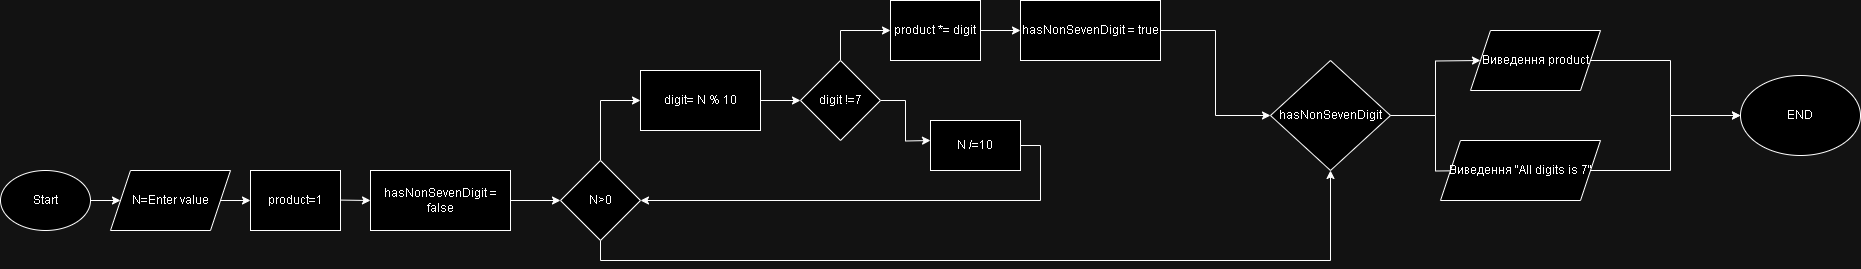

The diagram above was exported from draw.io. Its source (the exported page's mxGraphModel, read from the mxfile embedded in the PNG):
<mxGraphModel dx="1290" dy="557" grid="1" gridSize="10" guides="1" tooltips="1" connect="1" arrows="1" fold="1" page="1" pageScale="1" pageWidth="827" pageHeight="1169" math="0" shadow="0">
  <root>
    <mxCell id="0" />
    <mxCell id="1" parent="0" />
    <mxCell id="ekSoGkg6dyxDGWCd6Sag-1" value="Start" style="ellipse;whiteSpace=wrap;html=1;" parent="1" vertex="1">
      <mxGeometry y="310" width="90" height="60" as="geometry" />
    </mxCell>
    <mxCell id="ekSoGkg6dyxDGWCd6Sag-2" value="" style="endArrow=classic;html=1;rounded=0;exitX=1;exitY=0.5;exitDx=0;exitDy=0;entryX=0;entryY=0.5;entryDx=0;entryDy=0;" parent="1" source="ekSoGkg6dyxDGWCd6Sag-1" edge="1" target="ekSoGkg6dyxDGWCd6Sag-3">
      <mxGeometry width="50" height="50" relative="1" as="geometry">
        <mxPoint x="390" y="360" as="sourcePoint" />
        <mxPoint x="130" y="340" as="targetPoint" />
      </mxGeometry>
    </mxCell>
    <mxCell id="ekSoGkg6dyxDGWCd6Sag-3" value="N=Enter value" style="shape=parallelogram;perimeter=parallelogramPerimeter;whiteSpace=wrap;html=1;fixedSize=1;" parent="1" vertex="1">
      <mxGeometry x="110" y="310" width="120" height="60" as="geometry" />
    </mxCell>
    <mxCell id="ekSoGkg6dyxDGWCd6Sag-4" value="" style="endArrow=classic;html=1;rounded=0;exitX=1;exitY=0.5;exitDx=0;exitDy=0;" parent="1" source="ekSoGkg6dyxDGWCd6Sag-3" edge="1">
      <mxGeometry width="50" height="50" relative="1" as="geometry">
        <mxPoint x="390" y="360" as="sourcePoint" />
        <mxPoint x="250" y="340" as="targetPoint" />
      </mxGeometry>
    </mxCell>
    <mxCell id="kJDsDQsD9J3NCvf7uyp3-2" value="" style="endArrow=classic;html=1;rounded=0;entryX=0;entryY=0.5;entryDx=0;entryDy=0;" edge="1" parent="1" target="kJDsDQsD9J3NCvf7uyp3-6">
      <mxGeometry width="50" height="50" relative="1" as="geometry">
        <mxPoint x="334" y="339.5" as="sourcePoint" />
        <mxPoint x="414" y="339.5" as="targetPoint" />
      </mxGeometry>
    </mxCell>
    <mxCell id="kJDsDQsD9J3NCvf7uyp3-4" value="product=1" style="rounded=0;whiteSpace=wrap;html=1;" vertex="1" parent="1">
      <mxGeometry x="250" y="310" width="90" height="60" as="geometry" />
    </mxCell>
    <mxCell id="kJDsDQsD9J3NCvf7uyp3-6" value="hasNonSevenDigit = false" style="rounded=0;whiteSpace=wrap;html=1;" vertex="1" parent="1">
      <mxGeometry x="370" y="310" width="140" height="60" as="geometry" />
    </mxCell>
    <mxCell id="kJDsDQsD9J3NCvf7uyp3-9" value="" style="endArrow=classic;html=1;rounded=0;entryX=0;entryY=0.5;entryDx=0;entryDy=0;" edge="1" parent="1" target="kJDsDQsD9J3NCvf7uyp3-10">
      <mxGeometry width="50" height="50" relative="1" as="geometry">
        <mxPoint x="510" y="340" as="sourcePoint" />
        <mxPoint x="560" y="340" as="targetPoint" />
      </mxGeometry>
    </mxCell>
    <mxCell id="XpfJ4kTk2PqnN0CByOMm-2" style="edgeStyle=orthogonalEdgeStyle;rounded=0;orthogonalLoop=1;jettySize=auto;html=1;exitX=0.5;exitY=0;exitDx=0;exitDy=0;entryX=0;entryY=0.5;entryDx=0;entryDy=0;" edge="1" parent="1" source="kJDsDQsD9J3NCvf7uyp3-10" target="XpfJ4kTk2PqnN0CByOMm-1">
      <mxGeometry relative="1" as="geometry" />
    </mxCell>
    <mxCell id="XpfJ4kTk2PqnN0CByOMm-23" style="edgeStyle=orthogonalEdgeStyle;rounded=0;orthogonalLoop=1;jettySize=auto;html=1;exitX=0.5;exitY=1;exitDx=0;exitDy=0;entryX=0.5;entryY=1;entryDx=0;entryDy=0;" edge="1" parent="1" source="kJDsDQsD9J3NCvf7uyp3-10" target="XpfJ4kTk2PqnN0CByOMm-10">
      <mxGeometry relative="1" as="geometry" />
    </mxCell>
    <mxCell id="kJDsDQsD9J3NCvf7uyp3-10" value="N&amp;gt;0" style="rhombus;whiteSpace=wrap;html=1;" vertex="1" parent="1">
      <mxGeometry x="560" y="300" width="80" height="80" as="geometry" />
    </mxCell>
    <mxCell id="XpfJ4kTk2PqnN0CByOMm-3" style="edgeStyle=orthogonalEdgeStyle;rounded=0;orthogonalLoop=1;jettySize=auto;html=1;exitX=1;exitY=0.5;exitDx=0;exitDy=0;" edge="1" parent="1" source="XpfJ4kTk2PqnN0CByOMm-1" target="XpfJ4kTk2PqnN0CByOMm-4">
      <mxGeometry relative="1" as="geometry">
        <mxPoint x="880" y="240" as="targetPoint" />
      </mxGeometry>
    </mxCell>
    <mxCell id="XpfJ4kTk2PqnN0CByOMm-1" value="digit= N % 10" style="rounded=0;whiteSpace=wrap;html=1;" vertex="1" parent="1">
      <mxGeometry x="640" y="210" width="120" height="60" as="geometry" />
    </mxCell>
    <mxCell id="XpfJ4kTk2PqnN0CByOMm-7" style="edgeStyle=orthogonalEdgeStyle;rounded=0;orthogonalLoop=1;jettySize=auto;html=1;exitX=0.5;exitY=0;exitDx=0;exitDy=0;entryX=0;entryY=0.5;entryDx=0;entryDy=0;" edge="1" parent="1" source="XpfJ4kTk2PqnN0CByOMm-4" target="XpfJ4kTk2PqnN0CByOMm-6">
      <mxGeometry relative="1" as="geometry" />
    </mxCell>
    <mxCell id="XpfJ4kTk2PqnN0CByOMm-20" style="edgeStyle=orthogonalEdgeStyle;rounded=0;orthogonalLoop=1;jettySize=auto;html=1;exitX=1;exitY=0.5;exitDx=0;exitDy=0;" edge="1" parent="1" source="XpfJ4kTk2PqnN0CByOMm-4">
      <mxGeometry relative="1" as="geometry">
        <mxPoint x="930" y="280" as="targetPoint" />
      </mxGeometry>
    </mxCell>
    <mxCell id="XpfJ4kTk2PqnN0CByOMm-4" value="digit !=7" style="rhombus;whiteSpace=wrap;html=1;" vertex="1" parent="1">
      <mxGeometry x="800" y="200" width="80" height="80" as="geometry" />
    </mxCell>
    <mxCell id="XpfJ4kTk2PqnN0CByOMm-9" style="edgeStyle=orthogonalEdgeStyle;rounded=0;orthogonalLoop=1;jettySize=auto;html=1;exitX=1;exitY=0.5;exitDx=0;exitDy=0;entryX=0;entryY=0.5;entryDx=0;entryDy=0;" edge="1" parent="1" source="XpfJ4kTk2PqnN0CByOMm-6" target="XpfJ4kTk2PqnN0CByOMm-8">
      <mxGeometry relative="1" as="geometry" />
    </mxCell>
    <mxCell id="XpfJ4kTk2PqnN0CByOMm-6" value="product *= digit" style="rounded=0;whiteSpace=wrap;html=1;" vertex="1" parent="1">
      <mxGeometry x="890" y="140" width="90" height="60" as="geometry" />
    </mxCell>
    <mxCell id="XpfJ4kTk2PqnN0CByOMm-11" style="edgeStyle=orthogonalEdgeStyle;rounded=0;orthogonalLoop=1;jettySize=auto;html=1;exitX=1;exitY=0.5;exitDx=0;exitDy=0;entryX=0;entryY=0.5;entryDx=0;entryDy=0;" edge="1" parent="1" source="XpfJ4kTk2PqnN0CByOMm-8" target="XpfJ4kTk2PqnN0CByOMm-10">
      <mxGeometry relative="1" as="geometry" />
    </mxCell>
    <mxCell id="XpfJ4kTk2PqnN0CByOMm-8" value="hasNonSevenDigit = true" style="rounded=0;whiteSpace=wrap;html=1;" vertex="1" parent="1">
      <mxGeometry x="1020" y="140" width="140" height="60" as="geometry" />
    </mxCell>
    <mxCell id="XpfJ4kTk2PqnN0CByOMm-12" style="edgeStyle=orthogonalEdgeStyle;rounded=0;orthogonalLoop=1;jettySize=auto;html=1;exitX=1;exitY=0.5;exitDx=0;exitDy=0;" edge="1" parent="1" source="XpfJ4kTk2PqnN0CByOMm-10">
      <mxGeometry relative="1" as="geometry">
        <mxPoint x="1480" y="200" as="targetPoint" />
      </mxGeometry>
    </mxCell>
    <mxCell id="XpfJ4kTk2PqnN0CByOMm-13" style="edgeStyle=orthogonalEdgeStyle;rounded=0;orthogonalLoop=1;jettySize=auto;html=1;exitX=1;exitY=0.5;exitDx=0;exitDy=0;" edge="1" parent="1" source="XpfJ4kTk2PqnN0CByOMm-10">
      <mxGeometry relative="1" as="geometry">
        <mxPoint x="1480" y="310" as="targetPoint" />
      </mxGeometry>
    </mxCell>
    <mxCell id="XpfJ4kTk2PqnN0CByOMm-10" value="hasNonSevenDigit" style="rhombus;whiteSpace=wrap;html=1;" vertex="1" parent="1">
      <mxGeometry x="1270" y="200" width="120" height="110" as="geometry" />
    </mxCell>
    <mxCell id="XpfJ4kTk2PqnN0CByOMm-16" style="edgeStyle=orthogonalEdgeStyle;rounded=0;orthogonalLoop=1;jettySize=auto;html=1;exitX=1;exitY=0.5;exitDx=0;exitDy=0;" edge="1" parent="1" source="XpfJ4kTk2PqnN0CByOMm-14" target="XpfJ4kTk2PqnN0CByOMm-17">
      <mxGeometry relative="1" as="geometry">
        <mxPoint x="1770" y="230" as="targetPoint" />
      </mxGeometry>
    </mxCell>
    <mxCell id="XpfJ4kTk2PqnN0CByOMm-14" value="Виведення product" style="shape=parallelogram;perimeter=parallelogramPerimeter;whiteSpace=wrap;html=1;fixedSize=1;" vertex="1" parent="1">
      <mxGeometry x="1470" y="170" width="130" height="60" as="geometry" />
    </mxCell>
    <mxCell id="XpfJ4kTk2PqnN0CByOMm-18" style="edgeStyle=orthogonalEdgeStyle;rounded=0;orthogonalLoop=1;jettySize=auto;html=1;exitX=1;exitY=0.5;exitDx=0;exitDy=0;entryX=0;entryY=0.5;entryDx=0;entryDy=0;" edge="1" parent="1" source="XpfJ4kTk2PqnN0CByOMm-15" target="XpfJ4kTk2PqnN0CByOMm-17">
      <mxGeometry relative="1" as="geometry" />
    </mxCell>
    <mxCell id="XpfJ4kTk2PqnN0CByOMm-15" value="Виведення&amp;nbsp;&quot;All digits is 7&quot;" style="shape=parallelogram;perimeter=parallelogramPerimeter;whiteSpace=wrap;html=1;fixedSize=1;" vertex="1" parent="1">
      <mxGeometry x="1440" y="280" width="160" height="60" as="geometry" />
    </mxCell>
    <mxCell id="XpfJ4kTk2PqnN0CByOMm-17" value="END" style="ellipse;whiteSpace=wrap;html=1;" vertex="1" parent="1">
      <mxGeometry x="1740" y="215" width="120" height="80" as="geometry" />
    </mxCell>
    <mxCell id="XpfJ4kTk2PqnN0CByOMm-22" style="edgeStyle=orthogonalEdgeStyle;rounded=0;orthogonalLoop=1;jettySize=auto;html=1;exitX=1;exitY=0.5;exitDx=0;exitDy=0;" edge="1" parent="1" source="XpfJ4kTk2PqnN0CByOMm-21" target="kJDsDQsD9J3NCvf7uyp3-10">
      <mxGeometry relative="1" as="geometry" />
    </mxCell>
    <mxCell id="XpfJ4kTk2PqnN0CByOMm-21" value="N /=10" style="rounded=0;whiteSpace=wrap;html=1;" vertex="1" parent="1">
      <mxGeometry x="930" y="260" width="90" height="50" as="geometry" />
    </mxCell>
  </root>
</mxGraphModel>